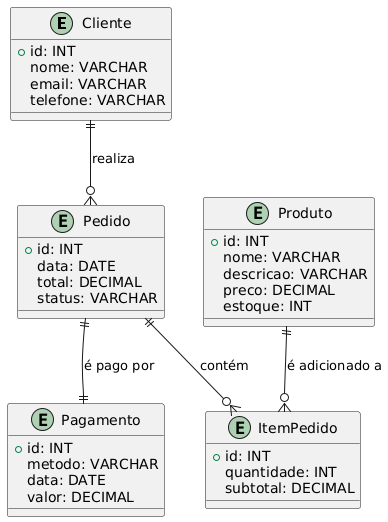

The diagram above was rendered by PlantUML. Its source (embedded in the PNG):
@startuml
' Definição de entidades
entity Cliente {
    + id: INT
    nome: VARCHAR
    email: VARCHAR
    telefone: VARCHAR
}

entity Pedido {
    + id: INT
    data: DATE
    total: DECIMAL
    status: VARCHAR
}

entity Produto {
    + id: INT
    nome: VARCHAR
    descricao: VARCHAR
    preco: DECIMAL
    estoque: INT
}

entity ItemPedido {
    + id: INT
    quantidade: INT
    subtotal: DECIMAL
}

entity Pagamento {
    + id: INT
    metodo: VARCHAR
    data: DATE
    valor: DECIMAL
}

' Definição de relacionamentos
Cliente ||--o{ Pedido : "realiza"
Pedido ||--o{ ItemPedido : "contém"
Produto ||--o{ ItemPedido : "é adicionado a"
Pedido ||--|| Pagamento : "é pago por"
@enduml